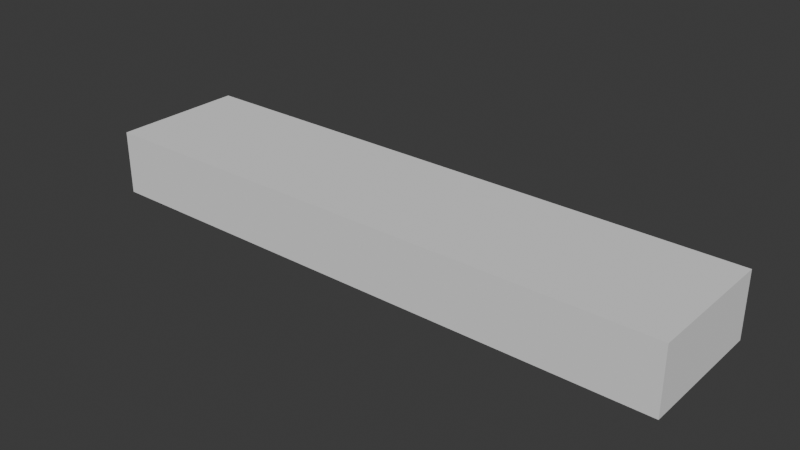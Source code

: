 # Source: LaserGun10112025_1228.blend  (saved by Blender 4.3.32; exported with 4.5.12 LTS)
import bpy
from mathutils import Matrix  # noqa: F401  (used for matrix-valued properties, if any)

bpy.ops.wm.read_factory_settings(use_empty=True)
scene = bpy.context.scene
scene.name = 'Scene'

# ---- collections
col_collection = bpy.data.collections.new('Collection'); scene.collection.children.link(col_collection)

# ---- world
world_world = bpy.data.worlds.new('World'); scene.world = world_world
world_world.use_nodes = True; world_world.node_tree.nodes.clear()
_N = world_world.node_tree.nodes; _L = world_world.node_tree.links
n0 = _N.new('ShaderNodeOutputWorld'); n0.name = 'World Output'; n0.location = (300, 300)
n1 = _N.new('ShaderNodeBackground'); n1.name = 'Background'; n1.location = (10, 300)
n1.inputs[0].default_value = (0.05088, 0.05088, 0.05088, 1.0)
_L.new(n1.outputs[0], n0.inputs[0])
n0.is_active_output = True
world_world.color = (0.05088, 0.05088, 0.05088)
world_world.sun_shadow_jitter_overblur = 0.0

# ---- meshes
me_cube = bpy.data.meshes.new('Cube')
me_cube.from_pydata([(-1.0, -1.0, -1.0), (-1.0, -1.0, 1.0), (-1.0, 1.0, -1.0), (-1.0, 1.0, 1.0), (1.0, -1.0, -1.0), (1.0, -1.0, 1.0), (1.0, 1.0, -1.0), (1.0, 1.0, 1.0)], [], [(0, 1, 3, 2), (2, 3, 7, 6), (6, 7, 5, 4), (4, 5, 1, 0), (2, 6, 4, 0), (7, 3, 1, 5)])
_uv = me_cube.uv_layers.new(name='UVMap')
_uv.uv.foreach_set('vector', [0.375, 0.0, 0.625, 0.0, 0.625, 0.25, 0.375, 0.25, 0.375, 0.25, 0.625, 0.25, 0.625, 0.5, 0.375, 0.5, 0.375, 0.5, 0.625, 0.5, 0.625, 0.75, 0.375, 0.75, 0.375, 0.75, 0.625, 0.75, 0.625, 1.0, 0.375, 1.0, 0.125, 0.5, 0.375, 0.5, 0.375, 0.75, 0.125, 0.75, 0.625, 0.5, 0.875, 0.5, 0.875, 0.75, 0.625, 0.75])
me_cube.update()

# ---- objects
ob_empty = bpy.data.objects.new('Empty', None)
ob_empty_001 = bpy.data.objects.new('Empty.001', None)
ob_cube = bpy.data.objects.new('Cube', me_cube)

# ---- transforms, parenting, visibility, modifiers, constraints
ob_empty.location = (0.0, 0.0, 0.0)
ob_empty.empty_display_type = 'IMAGE'
ob_empty_001.location = (0.0, -173.6, 0.0)
ob_empty_001.rotation_euler = (1.571, 2.679e-15, -3.142)
ob_empty_001.empty_display_type = 'IMAGE'
ob_empty_001.empty_display_size = 12.58
ob_empty_001.empty_image_offset = (-0.4765, -0.009289)
ob_empty_001.empty_image_depth = 'BACK'
ob_empty_001.show_empty_image_perspective = False
ob_empty_001.empty_image_side = 'FRONT'
ob_cube.location = (-0.5683, 0.0, 5.436)
ob_cube.scale = (4.388, 1.0, 0.4808)

# ---- collection membership
col_collection.objects.link(ob_empty)
col_collection.objects.link(ob_empty_001)
col_collection.objects.link(ob_cube)

# ---- scene / render settings (as saved in the file)
scene.frame_start = 1; scene.frame_end = 250; scene.frame_set(134)
scene.render.engine = 'BLENDER_EEVEE_NEXT'
bpy.context.view_layer.update()

# ---- added for rendering (the .blend has no active camera and no usable light): camera, sun
cam_auto = bpy.data.cameras.new('AutoCamera')
cam_auto.lens = 50.0
cam_auto.sensor_width = 36.0
cam_auto.clip_end = 1000.0
ob_auto_camera = bpy.data.objects.new('AutoCamera', cam_auto)
scene.collection.objects.link(ob_auto_camera)
ob_auto_camera.location = (7.80694, -10.0503, 12.1364)
ob_auto_camera.rotation_euler = (1.09748, -7.21219e-08, 0.694738)
scene.camera = ob_auto_camera
light_auto_sun = bpy.data.lights.new('AutoSun', 'SUN')
light_auto_sun.energy = 3.0
light_auto_sun.angle = 0.0523599
ob_auto_sun = bpy.data.objects.new('AutoSun', light_auto_sun)
scene.collection.objects.link(ob_auto_sun)
ob_auto_sun.rotation_euler = (0.872665, 0.174533, 0.523599)
bpy.context.view_layer.update()
